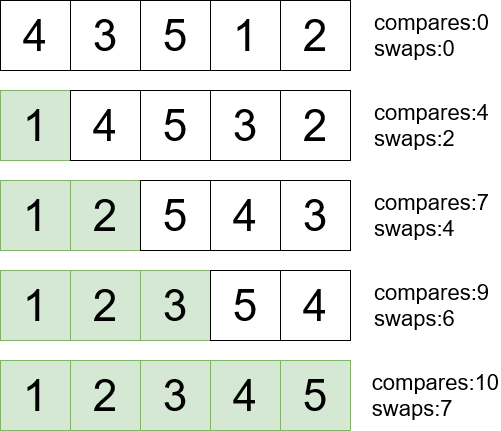

The diagram above was exported from draw.io. Its source (the exported page's mxGraphModel, read from the mxfile embedded in the PNG):
<mxGraphModel dx="1038" dy="603" grid="1" gridSize="10" guides="1" tooltips="1" connect="1" arrows="1" fold="1" page="1" pageScale="1" pageWidth="850" pageHeight="1100" math="0" shadow="0">
  <root>
    <mxCell id="0" />
    <mxCell id="1" parent="0" />
    <mxCell id="HX-L8qSpyZvAZZzH9olH-1" value="&lt;font style=&quot;font-size: 44px;&quot;&gt;4&lt;/font&gt;" style="whiteSpace=wrap;html=1;aspect=fixed;" parent="1" vertex="1">
      <mxGeometry x="160" y="40" width="70" height="70" as="geometry" />
    </mxCell>
    <mxCell id="HX-L8qSpyZvAZZzH9olH-2" value="&lt;font style=&quot;font-size: 44px;&quot;&gt;3&lt;/font&gt;" style="whiteSpace=wrap;html=1;aspect=fixed;" parent="1" vertex="1">
      <mxGeometry x="230" y="40" width="70" height="70" as="geometry" />
    </mxCell>
    <mxCell id="HX-L8qSpyZvAZZzH9olH-3" value="&lt;font style=&quot;font-size: 44px;&quot;&gt;5&lt;/font&gt;" style="whiteSpace=wrap;html=1;aspect=fixed;" parent="1" vertex="1">
      <mxGeometry x="300" y="40" width="70" height="70" as="geometry" />
    </mxCell>
    <mxCell id="HX-L8qSpyZvAZZzH9olH-4" value="&lt;font style=&quot;font-size: 44px;&quot;&gt;1&lt;/font&gt;" style="whiteSpace=wrap;html=1;aspect=fixed;" parent="1" vertex="1">
      <mxGeometry x="370" y="40" width="70" height="70" as="geometry" />
    </mxCell>
    <mxCell id="HX-L8qSpyZvAZZzH9olH-5" value="&lt;font style=&quot;font-size: 44px;&quot;&gt;2&lt;/font&gt;" style="whiteSpace=wrap;html=1;aspect=fixed;" parent="1" vertex="1">
      <mxGeometry x="440" y="40" width="70" height="70" as="geometry" />
    </mxCell>
    <mxCell id="HX-L8qSpyZvAZZzH9olH-6" value="&lt;div style=&quot;font-size: 22px;&quot; align=&quot;left&quot;&gt;&lt;font style=&quot;font-size: 22px;&quot;&gt;compares:0&lt;/font&gt;&lt;/div&gt;&lt;div style=&quot;font-size: 22px;&quot; align=&quot;left&quot;&gt;&lt;font style=&quot;font-size: 22px;&quot;&gt;swaps:0&lt;br&gt;&lt;/font&gt;&lt;/div&gt;" style="text;html=1;align=right;verticalAlign=middle;resizable=0;points=[];autosize=1;strokeColor=none;fillColor=none;fontSize=44;" parent="1" vertex="1">
      <mxGeometry x="510" y="40" width="140" height="70" as="geometry" />
    </mxCell>
    <mxCell id="HX-L8qSpyZvAZZzH9olH-7" value="&lt;font style=&quot;font-size: 44px;&quot;&gt;1&lt;/font&gt;" style="whiteSpace=wrap;html=1;aspect=fixed;fillColor=#d5e8d4;strokeColor=#82b366;" parent="1" vertex="1">
      <mxGeometry x="160" y="130" width="70" height="70" as="geometry" />
    </mxCell>
    <mxCell id="HX-L8qSpyZvAZZzH9olH-8" value="&lt;font style=&quot;font-size: 44px;&quot;&gt;4&lt;/font&gt;" style="whiteSpace=wrap;html=1;aspect=fixed;" parent="1" vertex="1">
      <mxGeometry x="230" y="130" width="70" height="70" as="geometry" />
    </mxCell>
    <mxCell id="HX-L8qSpyZvAZZzH9olH-9" value="&lt;font style=&quot;font-size: 44px;&quot;&gt;5&lt;/font&gt;" style="whiteSpace=wrap;html=1;aspect=fixed;" parent="1" vertex="1">
      <mxGeometry x="300" y="130" width="70" height="70" as="geometry" />
    </mxCell>
    <mxCell id="HX-L8qSpyZvAZZzH9olH-10" value="&lt;font style=&quot;font-size: 44px;&quot;&gt;3&lt;/font&gt;" style="whiteSpace=wrap;html=1;aspect=fixed;" parent="1" vertex="1">
      <mxGeometry x="370" y="130" width="70" height="70" as="geometry" />
    </mxCell>
    <mxCell id="HX-L8qSpyZvAZZzH9olH-11" value="&lt;font style=&quot;font-size: 44px;&quot;&gt;2&lt;/font&gt;" style="whiteSpace=wrap;html=1;aspect=fixed;" parent="1" vertex="1">
      <mxGeometry x="440" y="130" width="70" height="70" as="geometry" />
    </mxCell>
    <mxCell id="HX-L8qSpyZvAZZzH9olH-12" value="&lt;div style=&quot;font-size: 22px;&quot; align=&quot;left&quot;&gt;&lt;font style=&quot;font-size: 22px;&quot;&gt;compares:4&lt;/font&gt;&lt;/div&gt;&lt;div style=&quot;font-size: 22px;&quot; align=&quot;left&quot;&gt;&lt;font style=&quot;font-size: 22px;&quot;&gt;swaps:2&lt;br&gt;&lt;/font&gt;&lt;/div&gt;" style="text;html=1;align=right;verticalAlign=middle;resizable=0;points=[];autosize=1;strokeColor=none;fillColor=none;fontSize=44;" parent="1" vertex="1">
      <mxGeometry x="510" y="130" width="140" height="70" as="geometry" />
    </mxCell>
    <mxCell id="HX-L8qSpyZvAZZzH9olH-13" value="&lt;font style=&quot;font-size: 44px;&quot;&gt;1&lt;/font&gt;" style="whiteSpace=wrap;html=1;aspect=fixed;fillColor=#d5e8d4;strokeColor=#82b366;" parent="1" vertex="1">
      <mxGeometry x="160" y="220" width="70" height="70" as="geometry" />
    </mxCell>
    <mxCell id="HX-L8qSpyZvAZZzH9olH-14" value="&lt;font style=&quot;font-size: 44px;&quot;&gt;2&lt;/font&gt;" style="whiteSpace=wrap;html=1;aspect=fixed;fillColor=#d5e8d4;strokeColor=#82b366;" parent="1" vertex="1">
      <mxGeometry x="230" y="220" width="70" height="70" as="geometry" />
    </mxCell>
    <mxCell id="HX-L8qSpyZvAZZzH9olH-15" value="&lt;font style=&quot;font-size: 44px;&quot;&gt;5&lt;/font&gt;" style="whiteSpace=wrap;html=1;aspect=fixed;" parent="1" vertex="1">
      <mxGeometry x="300" y="220" width="70" height="70" as="geometry" />
    </mxCell>
    <mxCell id="HX-L8qSpyZvAZZzH9olH-16" value="&lt;font style=&quot;font-size: 44px;&quot;&gt;4&lt;/font&gt;" style="whiteSpace=wrap;html=1;aspect=fixed;" parent="1" vertex="1">
      <mxGeometry x="370" y="220" width="70" height="70" as="geometry" />
    </mxCell>
    <mxCell id="HX-L8qSpyZvAZZzH9olH-17" value="&lt;font style=&quot;font-size: 44px;&quot;&gt;3&lt;/font&gt;" style="whiteSpace=wrap;html=1;aspect=fixed;" parent="1" vertex="1">
      <mxGeometry x="440" y="220" width="70" height="70" as="geometry" />
    </mxCell>
    <mxCell id="HX-L8qSpyZvAZZzH9olH-18" value="&lt;div style=&quot;font-size: 22px;&quot; align=&quot;left&quot;&gt;&lt;font style=&quot;font-size: 22px;&quot;&gt;compares:7&lt;/font&gt;&lt;/div&gt;&lt;div style=&quot;font-size: 22px;&quot; align=&quot;left&quot;&gt;&lt;font style=&quot;font-size: 22px;&quot;&gt;swaps:4&lt;br&gt;&lt;/font&gt;&lt;/div&gt;" style="text;html=1;align=right;verticalAlign=middle;resizable=0;points=[];autosize=1;strokeColor=none;fillColor=none;fontSize=44;" parent="1" vertex="1">
      <mxGeometry x="510" y="220" width="140" height="70" as="geometry" />
    </mxCell>
    <mxCell id="HX-L8qSpyZvAZZzH9olH-19" value="&lt;font style=&quot;font-size: 44px;&quot;&gt;1&lt;/font&gt;" style="whiteSpace=wrap;html=1;aspect=fixed;fillColor=#d5e8d4;strokeColor=#82b366;" parent="1" vertex="1">
      <mxGeometry x="160" y="310" width="70" height="70" as="geometry" />
    </mxCell>
    <mxCell id="HX-L8qSpyZvAZZzH9olH-20" value="&lt;font style=&quot;font-size: 44px;&quot;&gt;2&lt;/font&gt;" style="whiteSpace=wrap;html=1;aspect=fixed;fillColor=#d5e8d4;strokeColor=#82b366;" parent="1" vertex="1">
      <mxGeometry x="230" y="310" width="70" height="70" as="geometry" />
    </mxCell>
    <mxCell id="HX-L8qSpyZvAZZzH9olH-21" value="&lt;font style=&quot;font-size: 44px;&quot;&gt;3&lt;/font&gt;" style="whiteSpace=wrap;html=1;aspect=fixed;fillColor=#d5e8d4;strokeColor=#82b366;" parent="1" vertex="1">
      <mxGeometry x="300" y="310" width="70" height="70" as="geometry" />
    </mxCell>
    <mxCell id="HX-L8qSpyZvAZZzH9olH-22" value="&lt;font style=&quot;font-size: 44px;&quot;&gt;5&lt;/font&gt;" style="whiteSpace=wrap;html=1;aspect=fixed;" parent="1" vertex="1">
      <mxGeometry x="370" y="310" width="70" height="70" as="geometry" />
    </mxCell>
    <mxCell id="HX-L8qSpyZvAZZzH9olH-23" value="&lt;font style=&quot;font-size: 44px;&quot;&gt;4&lt;/font&gt;" style="whiteSpace=wrap;html=1;aspect=fixed;" parent="1" vertex="1">
      <mxGeometry x="440" y="310" width="70" height="70" as="geometry" />
    </mxCell>
    <mxCell id="HX-L8qSpyZvAZZzH9olH-24" value="&lt;div style=&quot;font-size: 22px;&quot; align=&quot;left&quot;&gt;&lt;font style=&quot;font-size: 22px;&quot;&gt;compares:9&lt;/font&gt;&lt;/div&gt;&lt;div style=&quot;font-size: 22px;&quot; align=&quot;left&quot;&gt;&lt;font style=&quot;font-size: 22px;&quot;&gt;swaps:6&lt;br&gt;&lt;/font&gt;&lt;/div&gt;" style="text;html=1;align=right;verticalAlign=middle;resizable=0;points=[];autosize=1;strokeColor=none;fillColor=none;fontSize=44;" parent="1" vertex="1">
      <mxGeometry x="510" y="310" width="140" height="70" as="geometry" />
    </mxCell>
    <mxCell id="HX-L8qSpyZvAZZzH9olH-31" value="&lt;font style=&quot;font-size: 44px;&quot;&gt;1&lt;/font&gt;" style="whiteSpace=wrap;html=1;aspect=fixed;fillColor=#d5e8d4;strokeColor=#82b366;" parent="1" vertex="1">
      <mxGeometry x="160" y="400" width="70" height="70" as="geometry" />
    </mxCell>
    <mxCell id="HX-L8qSpyZvAZZzH9olH-32" value="&lt;font style=&quot;font-size: 44px;&quot;&gt;2&lt;/font&gt;" style="whiteSpace=wrap;html=1;aspect=fixed;fillColor=#d5e8d4;strokeColor=#82b366;" parent="1" vertex="1">
      <mxGeometry x="230" y="400" width="70" height="70" as="geometry" />
    </mxCell>
    <mxCell id="HX-L8qSpyZvAZZzH9olH-33" value="&lt;font style=&quot;font-size: 44px;&quot;&gt;3&lt;/font&gt;" style="whiteSpace=wrap;html=1;aspect=fixed;fillColor=#d5e8d4;strokeColor=#82b366;" parent="1" vertex="1">
      <mxGeometry x="300" y="400" width="70" height="70" as="geometry" />
    </mxCell>
    <mxCell id="HX-L8qSpyZvAZZzH9olH-34" value="&lt;font style=&quot;font-size: 44px;&quot;&gt;4&lt;/font&gt;" style="whiteSpace=wrap;html=1;aspect=fixed;fillColor=#d5e8d4;strokeColor=#82b366;" parent="1" vertex="1">
      <mxGeometry x="370" y="400" width="70" height="70" as="geometry" />
    </mxCell>
    <mxCell id="HX-L8qSpyZvAZZzH9olH-35" value="&lt;font style=&quot;font-size: 44px;&quot;&gt;5&lt;/font&gt;" style="whiteSpace=wrap;html=1;aspect=fixed;fillColor=#d5e8d4;strokeColor=#82b366;" parent="1" vertex="1">
      <mxGeometry x="440" y="400" width="70" height="70" as="geometry" />
    </mxCell>
    <mxCell id="HX-L8qSpyZvAZZzH9olH-36" value="&lt;div style=&quot;font-size: 22px;&quot; align=&quot;left&quot;&gt;&lt;font style=&quot;font-size: 22px;&quot;&gt;compares:10&lt;/font&gt;&lt;/div&gt;&lt;div style=&quot;font-size: 22px;&quot; align=&quot;left&quot;&gt;&lt;font style=&quot;font-size: 22px;&quot;&gt;swaps:7&lt;br&gt;&lt;/font&gt;&lt;/div&gt;" style="text;html=1;align=right;verticalAlign=middle;resizable=0;points=[];autosize=1;strokeColor=none;fillColor=none;fontSize=44;" parent="1" vertex="1">
      <mxGeometry x="510" y="400" width="150" height="70" as="geometry" />
    </mxCell>
  </root>
</mxGraphModel>